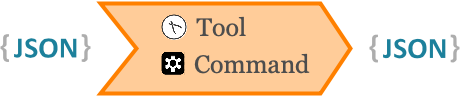

The diagram above was exported from draw.io. Its source (the exported page's mxGraphModel, read from the mxfile embedded in the PNG):
<mxGraphModel dx="1645" dy="966" grid="1" gridSize="10" guides="1" tooltips="1" connect="1" arrows="1" fold="1" page="1" pageScale="1" pageWidth="827" pageHeight="1169" math="0" shadow="0">
  <root>
    <mxCell id="0" />
    <mxCell id="1" parent="0" />
    <mxCell id="eYM67IlNA6P3ZiL7xnof-1" value="" style="dashed=0;outlineConnect=0;html=1;align=center;labelPosition=center;verticalLabelPosition=bottom;verticalAlign=top;shape=mxgraph.weblogos.json_2" vertex="1" parent="1">
      <mxGeometry x="210" y="355.5" width="90" height="28" as="geometry" />
    </mxCell>
    <mxCell id="eYM67IlNA6P3ZiL7xnof-3" value="" style="html=1;shadow=0;dashed=0;align=center;verticalAlign=middle;shape=mxgraph.arrows2.arrow;dy=0;dx=30;notch=36;strokeColor=#FF8000;strokeWidth=4;fillColor=#FFCC99;fontColor=#000000;" vertex="1" parent="1">
      <mxGeometry x="310" y="325" width="250" height="90" as="geometry" />
    </mxCell>
    <mxCell id="DqKDtVWMF-ikoaHn8qTs-55" value="" style="group;fontColor=#000000;" parent="1" vertex="1" connectable="0">
      <mxGeometry x="368.5" y="322.5" width="122" height="50" as="geometry" />
    </mxCell>
    <mxCell id="DqKDtVWMF-ikoaHn8qTs-53" value="" style="ellipse;whiteSpace=wrap;html=1;aspect=fixed;fillColor=#FFFFFF;fontFamily=Georgia;fontSize=20;fontColor=#F7F7F7;strokeColor=none;" parent="DqKDtVWMF-ikoaHn8qTs-55" vertex="1">
      <mxGeometry x="3" y="14" width="25" height="25" as="geometry" />
    </mxCell>
    <mxCell id="DqKDtVWMF-ikoaHn8qTs-8" value="" style="shape=image;html=1;verticalAlign=top;verticalLabelPosition=bottom;labelBackgroundColor=#ffffff;imageAspect=0;aspect=fixed;image=https://cdn1.iconfinder.com/data/icons/handy-work/400/image2vector-10-128.png" parent="DqKDtVWMF-ikoaHn8qTs-55" vertex="1">
      <mxGeometry x="3" y="14" width="25" height="25" as="geometry" />
    </mxCell>
    <mxCell id="DqKDtVWMF-ikoaHn8qTs-47" value="Tool" style="text;html=1;strokeColor=none;fillColor=none;align=center;verticalAlign=middle;whiteSpace=wrap;rounded=0;fontSize=25;fontFamily=Georgia;fontColor=#4D4D4D;fontStyle=0" parent="DqKDtVWMF-ikoaHn8qTs-55" vertex="1">
      <mxGeometry x="2" width="120" height="50" as="geometry" />
    </mxCell>
    <mxCell id="eYM67IlNA6P3ZiL7xnof-51" value="" style="group" vertex="1" connectable="0" parent="1">
      <mxGeometry x="371.55882352941177" y="350" width="167.29411764705884" height="70" as="geometry" />
    </mxCell>
    <mxCell id="DqKDtVWMF-ikoaHn8qTs-46" value="&lt;font face=&quot;Georgia&quot; style=&quot;font-size: 25px&quot; color=&quot;#4d4d4d&quot;&gt;Command&lt;/font&gt;" style="text;html=1;strokeColor=none;fillColor=none;align=center;verticalAlign=middle;whiteSpace=wrap;rounded=0;fontSize=20;fontFamily=Courier New;fontColor=#F7F7F7;fontStyle=0" parent="eYM67IlNA6P3ZiL7xnof-51" vertex="1">
      <mxGeometry x="12.29411764705884" width="155" height="70" as="geometry" />
    </mxCell>
    <mxCell id="DqKDtVWMF-ikoaHn8qTs-50" value="" style="group" parent="eYM67IlNA6P3ZiL7xnof-51" vertex="1" connectable="0">
      <mxGeometry y="24" width="22.794117647058822" height="25" as="geometry" />
    </mxCell>
    <mxCell id="DqKDtVWMF-ikoaHn8qTs-49" value="" style="whiteSpace=wrap;html=1;aspect=fixed;fillColor=#FFFFFF;fontFamily=Georgia;fontSize=25;fontColor=#F7F7F7;" parent="DqKDtVWMF-ikoaHn8qTs-50" vertex="1">
      <mxGeometry x="2.849264705882353" y="3.125" width="17.095588235294116" height="17.095588235294116" as="geometry" />
    </mxCell>
    <mxCell id="DqKDtVWMF-ikoaHn8qTs-10" value="" style="shape=image;html=1;verticalAlign=top;verticalLabelPosition=bottom;labelBackgroundColor=#ffffff;imageAspect=0;aspect=fixed;image=https://cdn3.iconfinder.com/data/icons/basic-interface/100/settings-128.png" parent="DqKDtVWMF-ikoaHn8qTs-50" vertex="1">
      <mxGeometry width="22.794117647058822" height="22.794117647058822" as="geometry" />
    </mxCell>
    <mxCell id="eYM67IlNA6P3ZiL7xnof-55" value="" style="dashed=0;outlineConnect=0;html=1;align=center;labelPosition=center;verticalLabelPosition=bottom;verticalAlign=top;shape=mxgraph.weblogos.json_2" vertex="1" parent="1">
      <mxGeometry x="578.9761904761905" y="356" width="90" height="28" as="geometry" />
    </mxCell>
  </root>
</mxGraphModel>